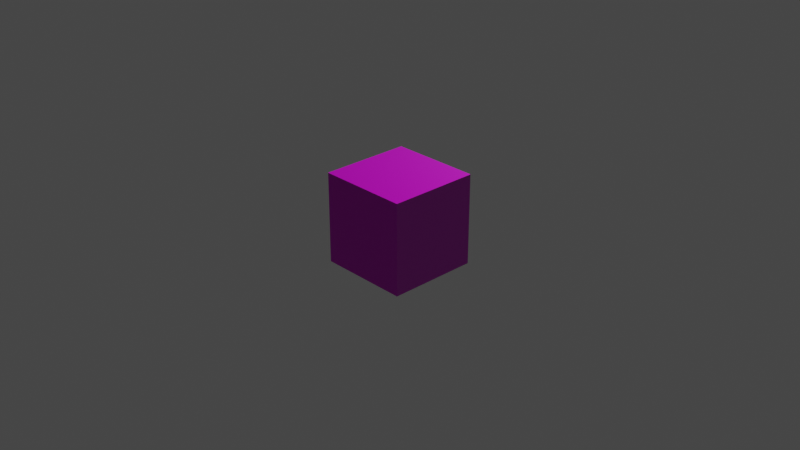 # Source: BombCrate.blend  (saved by Blender 2.92.15; exported with 4.5.12 LTS)
import bpy
from mathutils import Matrix  # noqa: F401  (used for matrix-valued properties, if any)

bpy.ops.wm.read_factory_settings(use_empty=True)
scene = bpy.context.scene
scene.name = 'Scene'

# ---- collections
col_collection = bpy.data.collections.new('Collection'); scene.collection.children.link(col_collection)

# ---- images (referenced by path relative to the original .blend; pixels are not part of the script)
import os
ASSET_DIR = os.environ.get("B2B_ASSET_DIR", "")  # directory of the original .blend (textures are referenced by path, not embedded)
HERE = os.path.dirname(os.path.abspath(__file__))  # packed textures are extracted next to this script under _unpacked/

def load_image(name, relpath, width, height, colorspace="sRGB"):
    """Load a texture the original file referenced (path relative to the .blend, or extracted next to this script)."""
    p = next((c for c in (os.path.join(HERE, relpath), os.path.join(ASSET_DIR, relpath)) if relpath and os.path.exists(c)), "")
    if p:
        img = bpy.data.images.load(p, check_existing=True)
        img.name = name
    else:  # same state as the original file: an image datablock whose file is absent (Cycles renders it pink)
        img = bpy.data.images.new(name, width, height)
        img.source = "FILE"
        img.filepath = "//" + (relpath or name)
    img.colorspace_settings.name = colorspace
    return img
img_wood_crate_001_basecolor_jpg = load_image('Wood_Crate_001_basecolor.jpg', 'Wood_Crate_001_basecolor.jpg', 1024, 1024, 'sRGB')
img_wood_crate_001_normal_jpg = load_image('Wood_Crate_001_normal.jpg', 'Wood_Crate_001_normal.jpg', 1024, 1024, 'sRGB')

# ---- materials (node trees are filled in below, after node groups)
mat_material = bpy.data.materials.new('Material')
mat_material.alpha_threshold = 0.0
mat_material.use_transparent_shadow = False
mat_material.line_color = (0.0, 0.0, 0.0, 1.0)

# ---- material node trees
mat_material.use_nodes = True; mat_material.node_tree.nodes.clear()
_N = mat_material.node_tree.nodes; _L = mat_material.node_tree.links
n0 = _N.new('ShaderNodeOutputMaterial'); n0.name = 'Material Output'; n0.location = (300, 300)
n1 = _N.new('ShaderNodeBsdfPrincipled'); n1.name = 'Principled BSDF'; n1.location = (10, 300)
n1.distribution = 'GGX'
n1.subsurface_method = 'BURLEY'
n1.inputs[2].default_value = 0.4
n1.inputs[3].default_value = 1.45
n1.inputs[27].default_value = (0.0, 0.0, 0.0, 1.0)
n1.inputs[28].default_value = 1.0
n2 = _N.new('ShaderNodeTexImage'); n2.name = 'Image Texture.001'; n2.location = (-539, 269)
n2.image = img_wood_crate_001_basecolor_jpg
n3 = _N.new('ShaderNodeTexImage'); n3.name = 'Image Texture'; n3.location = (-534, -26)
n3.image = img_wood_crate_001_normal_jpg
n4 = _N.new('ShaderNodeNormalMap'); n4.name = 'Normal Map'; n4.location = (-198, -156)
_L.new(n1.outputs[0], n0.inputs[0])
_L.new(n2.outputs[0], n1.inputs[0])
_L.new(n3.outputs[0], n4.inputs[1])
_L.new(n4.outputs[0], n1.inputs[5])
n0.is_active_output = True

# ---- world
world_world = bpy.data.worlds.new('World'); scene.world = world_world
world_world.use_nodes = True; world_world.node_tree.nodes.clear()
_N = world_world.node_tree.nodes; _L = world_world.node_tree.links
n0 = _N.new('ShaderNodeOutputWorld'); n0.name = 'World Output'; n0.location = (300, 300)
n1 = _N.new('ShaderNodeBackground'); n1.name = 'Background'; n1.location = (10, 300)
n1.inputs[0].default_value = (0.05088, 0.05088, 0.05088, 1.0)
_L.new(n1.outputs[0], n0.inputs[0])
n0.is_active_output = True
world_world.color = (0.05088, 0.05088, 0.05088)
world_world.use_sun_shadow = False
world_world.sun_shadow_jitter_overblur = 0.0

# ---- cameras
cam_camera = bpy.data.cameras.new('Camera')
cam_camera.clip_end = 100.0
cam_camera.ortho_scale = 7.314

# ---- lights
light_light = bpy.data.lights.new('Light', 'POINT')
light_light.transmission_factor = 0.0
light_light.energy = 1000.0
light_light.shadow_soft_size = 0.1
light_light.shadow_maximum_resolution = 0.006
light_light.use_absolute_resolution = True

# ---- meshes
me_cube = bpy.data.meshes.new('Cube')
me_cube.from_pydata([(0.5, 0.5, 0.5), (0.5, 0.5, -0.5), (0.5, -0.5, 0.5), (0.5, -0.5, -0.5), (-0.5, 0.5, 0.5), (-0.5, 0.5, -0.5), (-0.5, -0.5, 0.5), (-0.5, -0.5, -0.5)], [], [(0, 4, 6, 2), (3, 2, 6, 7), (7, 6, 4, 5), (5, 1, 3, 7), (1, 0, 2, 3), (5, 4, 0, 1)])
_uv = me_cube.uv_layers.new(name='UVMap')
_uv.uv.foreach_set('vector', [1.0, 1.0, 0.0, 1.0, 0.0, 0.0, 1.0, 0.0, 1.0, 0.0, 1.0, 1.0, 0.0, 1.0, 0.0, 0.0, 0.0, 0.0, 0.0, 1.0, 1.0, 1.0, 1.0, 0.0, 0.0, 1.0, 1.0, 1.0, 1.0, 0.0, 0.0, 0.0, 1.0, 0.0, 1.0, 1.0, 0.0, 1.0, 0.0, 0.0, 0.0, 0.0, 0.0, 1.0, 1.0, 1.0, 1.0, 0.0])
me_cube.materials.append(mat_material)
me_cube.use_remesh_preserve_volume = False
me_cube.use_remesh_preserve_attributes = False
me_cube.use_mirror_vertex_groups = False
me_cube.update()

# ---- objects
ob_cube = bpy.data.objects.new('Cube', me_cube)
ob_light = bpy.data.objects.new('Light', light_light)
ob_camera = bpy.data.objects.new('Camera', cam_camera)

# ---- transforms, parenting, visibility, modifiers, constraints
ob_cube.location = (0.0, 0.0, 0.0)
ob_cube.lock_rotations_4d = False
ob_cube.empty_display_type = 'ARROWS'
ob_cube.lineart.crease_threshold = 0.0
ob_light.location = (4.076, 1.005, 5.904)
ob_light.rotation_euler = (0.6503, 0.05522, 1.866)
ob_light.lock_rotations_4d = False
ob_light.empty_display_type = 'ARROWS'
ob_light.color = (0.0, 0.0, 0.0, 0.0)
ob_light.lineart.crease_threshold = 0.0
ob_camera.location = (7.359, -6.926, 4.958)
ob_camera.rotation_euler = (1.109, 0.0, 0.8149)
ob_camera.lock_rotations_4d = False
ob_camera.empty_display_type = 'ARROWS'
ob_camera.color = (0.0, 0.0, 0.0, 0.0)
ob_camera.display_type = 'WIRE'
ob_camera.lineart.crease_threshold = 0.0

# ---- collection membership
col_collection.objects.link(ob_cube)
col_collection.objects.link(ob_light)
col_collection.objects.link(ob_camera)

# ---- scene / render settings (as saved in the file)
scene.camera = ob_camera
scene.frame_start = 1; scene.frame_end = 250; scene.frame_set(1)
scene.render.engine = 'BLENDER_EEVEE_NEXT'
scene.cycles.use_denoising = False
scene.cycles.samples = 128
scene.cycles.sampling_pattern = 'TABULATED_SOBOL'
scene.cycles.use_adaptive_sampling = False
scene.cycles.use_light_tree = False
scene.view_settings.view_transform = 'Filmic'
bpy.context.view_layer.update()
